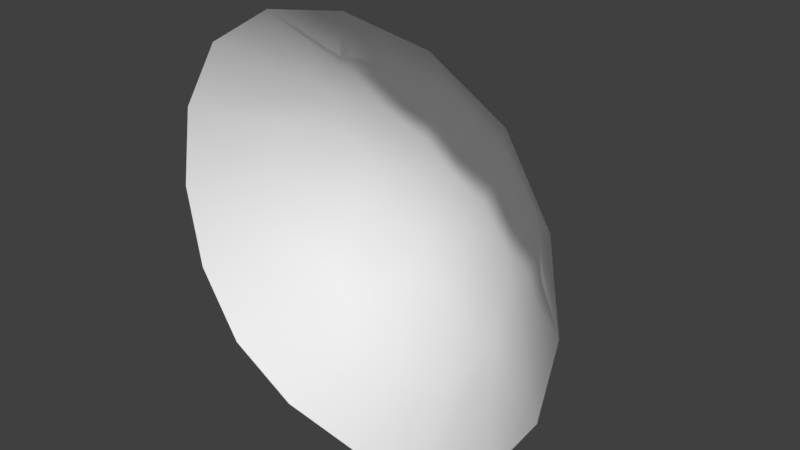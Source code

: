 # Source: bush01.blend  (saved by Blender 2.79.0; exported with 4.5.12 LTS)
import bpy
from mathutils import Matrix  # noqa: F401  (used for matrix-valued properties, if any)

bpy.ops.wm.read_factory_settings(use_empty=True)
scene = bpy.context.scene
scene.name = 'Scene'

# ---- collections
col_collection_1 = bpy.data.collections.new('Collection 1'); scene.collection.children.link(col_collection_1)

# ---- materials (node trees are filled in below, after node groups)
mat_bush01 = bpy.data.materials.new('bush01')
mat_bush01.alpha_threshold = 0.0
mat_bush01.use_transparent_shadow = False
mat_bush01.roughness = 0.5

# ---- material node trees

# ---- world
world_world = bpy.data.worlds.new('World'); scene.world = world_world
world_world.color = (0.05088, 0.05088, 0.05088)
world_world.use_sun_shadow = False
world_world.sun_shadow_jitter_overblur = 0.0
world_world.cycles.sampling_method = 'MANUAL'

# ---- meshes
me_cube = bpy.data.meshes.new('Cube')
me_cube.from_pydata([(-0.8489, 0.3602, 0.0001411), (-0.8022, 0.3504, 0.3425), (-0.5085, 0.6305, -0.1163), (-0.8044, 0.3477, -0.3442), (-0.5043, 0.6089, 0.2197), (-0.0001411, 0.3602, -0.8489), (-0.3425, 0.3504, -0.8022), (0.1163, 0.6305, -0.5085), (0.3442, 0.3477, -0.8044), (-0.2197, 0.6089, -0.5043), (0.8489, 0.3602, -0.0001411), (0.8022, 0.3504, -0.3425), (0.5085, 0.6305, 0.1163), (0.8044, 0.3477, 0.3442), (0.5043, 0.6089, -0.2197), (0.0001411, 0.3602, 0.8489), (0.3425, 0.3504, 0.8022), (-0.1163, 0.6305, 0.5085), (-0.3442, 0.3477, 0.8044), (0.2197, 0.6089, 0.5043), (0.0, 0.757, -5.96e-08), (-0.1007, 0.7298, -0.2412), (-0.2412, 0.7298, 0.1007), (0.1007, 0.7298, 0.2412), (0.2412, 0.7298, -0.1007), (-1.094, -2.98e-08, -0.4688), (-1.172, 0.0, 0.0), (-1.094, 2.98e-08, 0.4688), (-0.5339, 0.4849, 0.5302), (0.4687, 0.0, -1.094), (0.0, 0.0, -1.172), (-0.4687, 0.0, -1.094), (1.094, 2.98e-08, 0.4688), (1.172, 0.0, 0.0), (1.094, -2.98e-08, -0.4688), (-0.4687, 0.0, 1.094), (0.0, 0.0, 1.172), (0.4687, 0.0, 1.094), (-0.8594, 5.96e-08, 0.8594), (-0.8594, -5.96e-08, -0.8594), (-0.5302, 0.4849, -0.5339), (0.8594, 5.96e-08, 0.8594), (0.5302, 0.4849, 0.5339), (0.8594, -5.96e-08, -0.8594), (0.5339, 0.4849, -0.5302)], [], [(1, 28, 4), (0, 2, 3), (6, 40, 9), (5, 7, 8), (11, 44, 14), (10, 12, 13), (16, 42, 19), (15, 17, 18), (20, 24, 21), (20, 21, 22), (20, 22, 23), (20, 23, 24), (28, 1, 27, 38), (4, 2, 0, 1), (26, 0, 3, 25), (1, 0, 26, 27), (3, 2, 40), (25, 3, 40, 39), (6, 5, 30, 31), (40, 6, 31, 39), (9, 7, 5, 6), (30, 5, 8, 29), (8, 7, 44), (29, 8, 44, 43), (11, 10, 33, 34), (44, 11, 34, 43), (14, 12, 10, 11), (33, 10, 13, 32), (13, 12, 42), (32, 13, 42, 41), (16, 15, 36, 37), (42, 16, 37, 41), (19, 17, 15, 16), (36, 15, 18, 35), (18, 17, 28), (35, 18, 28, 38), (44, 7, 24, 14), (21, 24, 7), (24, 12, 14), (40, 2, 21, 9), (22, 21, 2), (21, 7, 9), (28, 17, 22, 4), (23, 22, 17), (22, 2, 4), (42, 12, 23, 19), (24, 23, 12), (23, 17, 19)])
me_cube.polygons.foreach_set('use_smooth', [True] * 48)
_uv = me_cube.uv_layers.new(name='UVMap')
_uv.uv.foreach_set('vector', [0.1277, 0.3397, 0.2505, 0.2505, 0.2538, 0.3807, 0.1042, 0.5, 0.2496, 0.5609, 0.1269, 0.6606, 0.3397, 0.8723, 0.2505, 0.7495, 0.3807, 0.7462, 0.5, 0.8958, 0.5609, 0.7504, 0.6606, 0.8731, 0.8723, 0.6603, 0.7495, 0.7495, 0.7462, 0.6193, 0.8958, 0.5, 0.7504, 0.4391, 0.8731, 0.3394, 0.6603, 0.1277, 0.7495, 0.2505, 0.6193, 0.2538, 0.5, 0.1042, 0.4391, 0.2496, 0.3394, 0.1269, 0.5, 0.5, 0.6155, 0.5512, 0.4488, 0.6155, 0.5, 0.5, 0.4488, 0.6155, 0.3845, 0.4488, 0.5, 0.5, 0.3845, 0.4488, 0.5512, 0.3845, 0.5, 0.5, 0.5512, 0.3845, 0.6155, 0.5512, 0.2505, 0.2505, 0.1277, 0.3397, 0.02009, 0.2917, 0.09194, 0.1034, 0.2538, 0.3807, 0.2496, 0.5609, 0.1042, 0.5, 0.1277, 0.3397, 0.0, 0.5, 0.1042, 0.5, 0.1269, 0.6606, 0.03333, 0.7, 0.1277, 0.3397, 0.1042, 0.5, 0.0, 0.5, 0.02009, 0.2917, 0.1269, 0.6606, 0.2496, 0.5609, 0.2505, 0.7495, 0.03333, 0.7, 0.1269, 0.6606, 0.2505, 0.7495, 0.1333, 0.8667, 0.3397, 0.8723, 0.5, 0.8958, 0.5, 1.0, 0.3, 0.9667, 0.2505, 0.7495, 0.3397, 0.8723, 0.3, 0.9667, 0.1333, 0.8667, 0.3807, 0.7462, 0.5609, 0.7504, 0.5, 0.8958, 0.3397, 0.8723, 0.5, 1.0, 0.5, 0.8958, 0.6606, 0.8731, 0.7, 0.9667, 0.6606, 0.8731, 0.5609, 0.7504, 0.7495, 0.7495, 0.7, 0.9667, 0.6606, 0.8731, 0.7495, 0.7495, 0.8766, 0.8716, 0.8723, 0.6603, 0.8958, 0.5, 1.0, 0.5, 0.9849, 0.7282, 0.7495, 0.7495, 0.8723, 0.6603, 0.9849, 0.7282, 0.8766, 0.8716, 0.7462, 0.6193, 0.7504, 0.4391, 0.8958, 0.5, 0.8723, 0.6603, 1.0, 0.5, 0.8958, 0.5, 0.8731, 0.3394, 0.9667, 0.3, 0.8731, 0.3394, 0.7504, 0.4391, 0.7495, 0.2505, 0.9667, 0.3, 0.8731, 0.3394, 0.7495, 0.2505, 0.8667, 0.1333, 0.6603, 0.1277, 0.5, 0.1042, 0.5, 0.0, 0.7, 0.03333, 0.7495, 0.2505, 0.6603, 0.1277, 0.7, 0.03333, 0.8667, 0.1333, 0.6193, 0.2538, 0.4391, 0.2496, 0.5, 0.1042, 0.6603, 0.1277, 0.5, 0.0, 0.5, 0.1042, 0.3394, 0.1269, 0.3, 0.03333, 0.3394, 0.1269, 0.4391, 0.2496, 0.2505, 0.2505, 0.3, 0.03333, 0.3394, 0.1269, 0.2505, 0.2505, 0.09194, 0.1034, 0.7495, 0.7495, 0.5609, 0.7504, 0.6155, 0.5512, 0.7462, 0.6193, 0.4488, 0.6155, 0.6155, 0.5512, 0.5609, 0.7504, 0.6155, 0.5512, 0.7504, 0.4391, 0.7462, 0.6193, 0.2505, 0.7495, 0.2496, 0.5609, 0.4488, 0.6155, 0.3807, 0.7462, 0.3845, 0.4488, 0.4488, 0.6155, 0.2496, 0.5609, 0.4488, 0.6155, 0.5609, 0.7504, 0.3807, 0.7462, 0.2505, 0.2505, 0.4391, 0.2496, 0.3845, 0.4488, 0.2538, 0.3807, 0.5512, 0.3845, 0.3845, 0.4488, 0.4391, 0.2496, 0.3845, 0.4488, 0.2496, 0.5609, 0.2538, 0.3807, 0.7495, 0.2505, 0.7504, 0.4391, 0.5512, 0.3845, 0.6193, 0.2538, 0.6155, 0.5512, 0.5512, 0.3845, 0.7504, 0.4391, 0.5512, 0.3845, 0.4391, 0.2496, 0.6193, 0.2538])
me_cube.materials.append(mat_bush01)
me_cube.use_remesh_preserve_volume = False
me_cube.use_remesh_preserve_attributes = False
me_cube.use_mirror_vertex_groups = False
me_cube.update()

# ---- objects
ob_cube = bpy.data.objects.new('Cube', me_cube)

# ---- transforms, parenting, visibility, modifiers, constraints
ob_cube.location = (0.0, 0.0, 0.0)
ob_cube.lineart.crease_threshold = 0.0

# ---- collection membership
col_collection_1.objects.link(ob_cube)

# ---- scene / render settings (as saved in the file)
scene.frame_start = 1; scene.frame_end = 250; scene.frame_set(1)
scene.render.engine = 'BLENDER_EEVEE_NEXT'
scene.render.resolution_percentage = 50
scene.render.dither_intensity = 0.0
scene.cycles.use_denoising = False
scene.cycles.samples = 128
scene.cycles.sampling_pattern = 'TABULATED_SOBOL'
scene.cycles.use_adaptive_sampling = False
scene.cycles.use_light_tree = False
scene.cycles.blur_glossy = 0.0
scene.cycles.sample_clamp_indirect = 0.0
scene.view_settings.view_transform = 'Standard'
bpy.context.view_layer.update()

# ---- added for rendering (the .blend has no active camera and no usable light): camera, sun
cam_auto = bpy.data.cameras.new('AutoCamera')
cam_auto.lens = 50.0
cam_auto.sensor_width = 36.0
cam_auto.clip_end = 1000.0
ob_auto_camera = bpy.data.objects.new('AutoCamera', cam_auto)
scene.collection.objects.link(ob_auto_camera)
ob_auto_camera.location = (3.14567, -3.39633, 2.51654)
ob_auto_camera.rotation_euler = (1.09748, -7.21219e-08, 0.694738)
scene.camera = ob_auto_camera
light_auto_sun = bpy.data.lights.new('AutoSun', 'SUN')
light_auto_sun.energy = 3.0
light_auto_sun.angle = 0.0523599
ob_auto_sun = bpy.data.objects.new('AutoSun', light_auto_sun)
scene.collection.objects.link(ob_auto_sun)
ob_auto_sun.rotation_euler = (0.872665, 0.174533, 0.523599)
bpy.context.view_layer.update()
